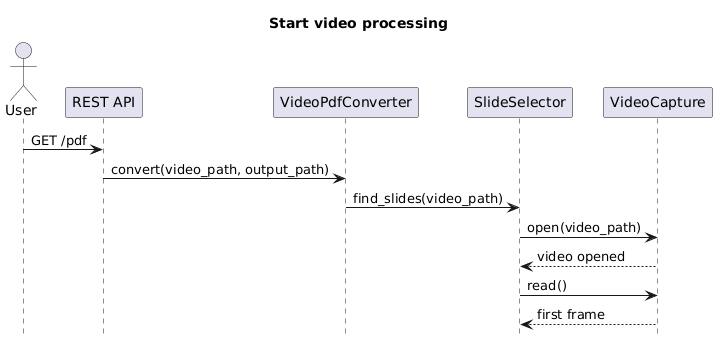

The diagram above was rendered by PlantUML. Its source (embedded in the PNG):
@startuml
title Start video processing

hide footbox

actor User
participant "REST API" as Api
participant VideoPdfConverter
participant SlideSelector
participant VideoCapture

User -> Api: GET /pdf
Api -> VideoPdfConverter: convert(video_path, output_path)
VideoPdfConverter -> SlideSelector: find_slides(video_path)
SlideSelector -> VideoCapture: open(video_path)
VideoCapture --> SlideSelector: video opened
SlideSelector -> VideoCapture: read()
VideoCapture --> SlideSelector: first frame
@enduml